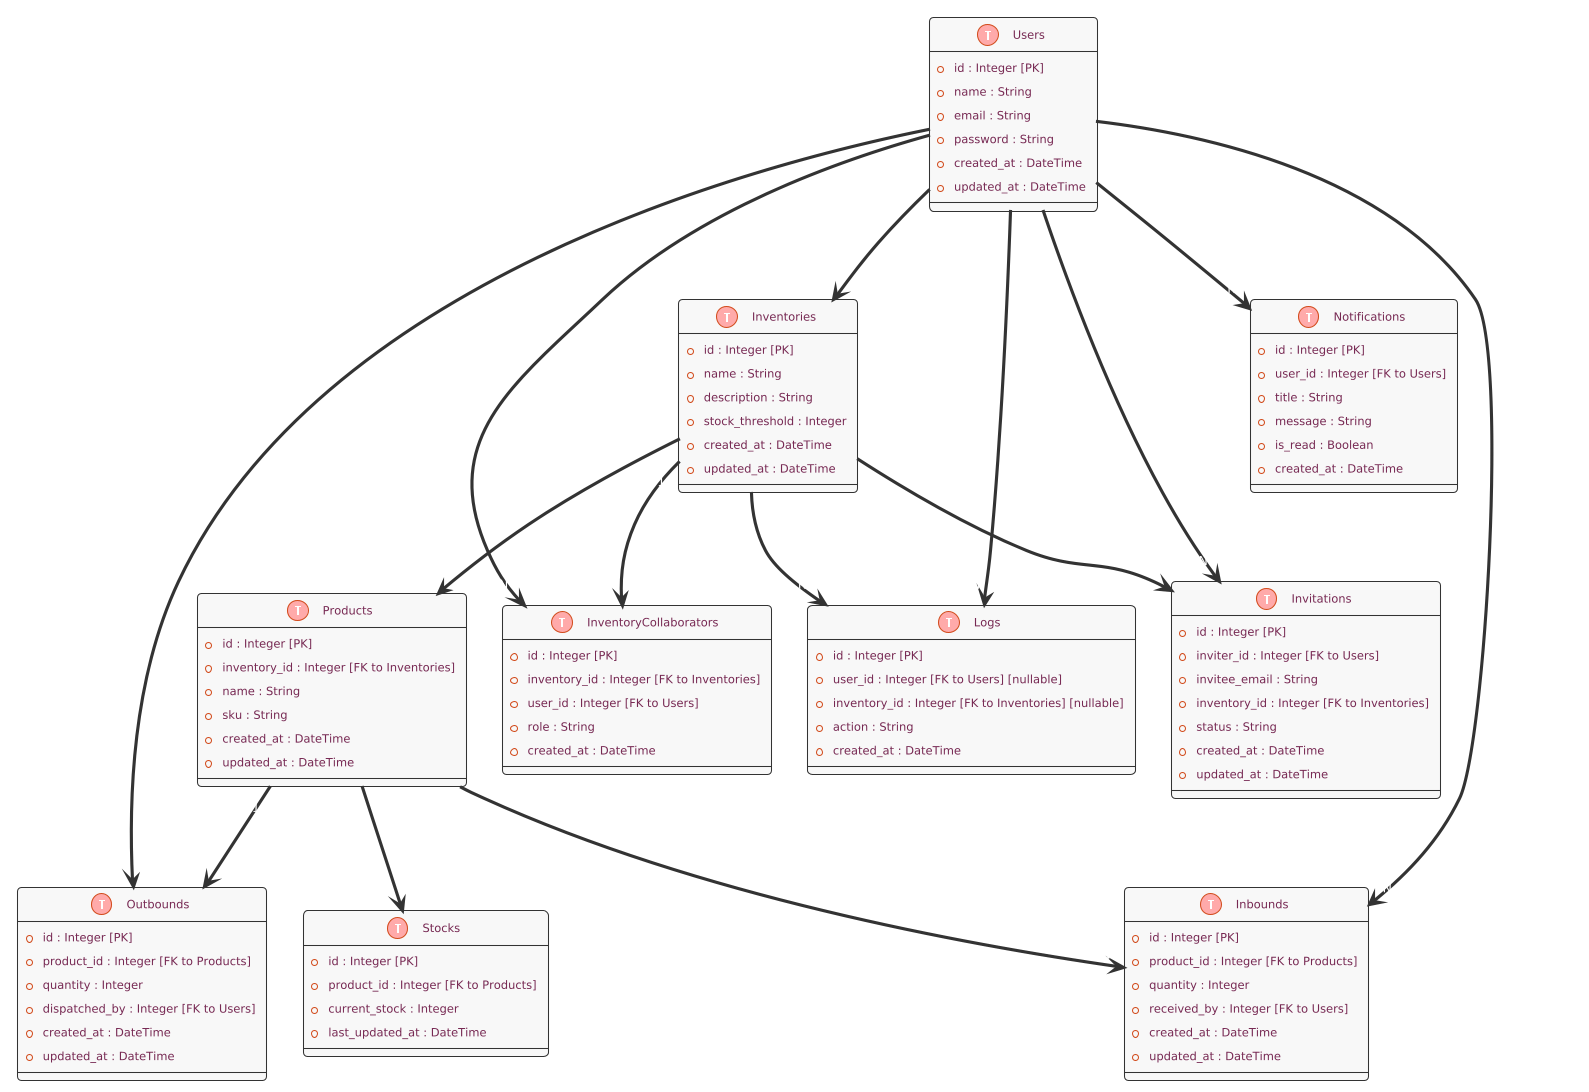

The diagram above was rendered by PlantUML. Its source (embedded in the PNG):
@startuml
!theme united
!define TABLE(x) class x << (T,#FFAAAA) >>
skinparam class {
    BackgroundColor #F8F8F8
    ArrowColor #333
    BorderColor #333
}

TABLE(Users) {
    + id : Integer [PK]
    + name : String
    + email : String
    + password : String
    + created_at : DateTime
    + updated_at : DateTime
}

TABLE(Inventories) {
    + id : Integer [PK]
    + name : String
    + description : String
    + stock_threshold : Integer
    + created_at : DateTime
    + updated_at : DateTime
}

TABLE(Products) {
    + id : Integer [PK]
    + inventory_id : Integer [FK to Inventories]
    + name : String
    + sku : String
    + created_at : DateTime
    + updated_at : DateTime
}

TABLE(Stocks) {
    + id : Integer [PK]
    + product_id : Integer [FK to Products]
    + current_stock : Integer
    + last_updated_at : DateTime
}

TABLE(Inbounds) {
    + id : Integer [PK]
    + product_id : Integer [FK to Products]
    + quantity : Integer
    + received_by : Integer [FK to Users]
    + created_at : DateTime
    + updated_at : DateTime
}

TABLE(Outbounds) {
    + id : Integer [PK]
    + product_id : Integer [FK to Products]
    + quantity : Integer
    + dispatched_by : Integer [FK to Users]
    + created_at : DateTime
    + updated_at : DateTime
}

TABLE(InventoryCollaborators) {
    + id : Integer [PK]
    + inventory_id : Integer [FK to Inventories]
    + user_id : Integer [FK to Users]
    + role : String
    + created_at : DateTime
}

TABLE(Logs) {
    + id : Integer [PK]
    + user_id : Integer [FK to Users] [nullable]
    + inventory_id : Integer [FK to Inventories] [nullable]
    + action : String
    + created_at : DateTime
}

TABLE(Notifications) {
    + id : Integer [PK]
    + user_id : Integer [FK to Users]
    + title : String
    + message : String
    + is_read : Boolean
    + created_at : DateTime
}

TABLE(Invitations) {
    + id : Integer [PK]
    + inviter_id : Integer [FK to Users]
    + invitee_email : String
    + inventory_id : Integer [FK to Inventories]
    + status : String
    + created_at : DateTime
    + updated_at : DateTime
}

Users "1" --> "N" Inventories : responsible_for
Inventories "1" --> "N" Products : inventory_id
Products "1" --> "1" Stocks : product_id
Products "1" --> "N" Inbounds : product_id
Products "1" --> "N" Outbounds : product_id
Users "1" --> "N" Inbounds : received_by
Users "1" --> "N" Outbounds : dispatched_by
Inventories "1" --> "N" InventoryCollaborators : inventory_id
Users "1" --> "N" InventoryCollaborators : user_id
Inventories "1" --> "N" Logs : inventory_id
Users "1" --> "N" Logs : user_id
Users "1" --> "N" Notifications : user_id
Users "1" --> "N" Invitations : inviter_id
Inventories "1" --> "N" Invitations : inventory_id
@enduml